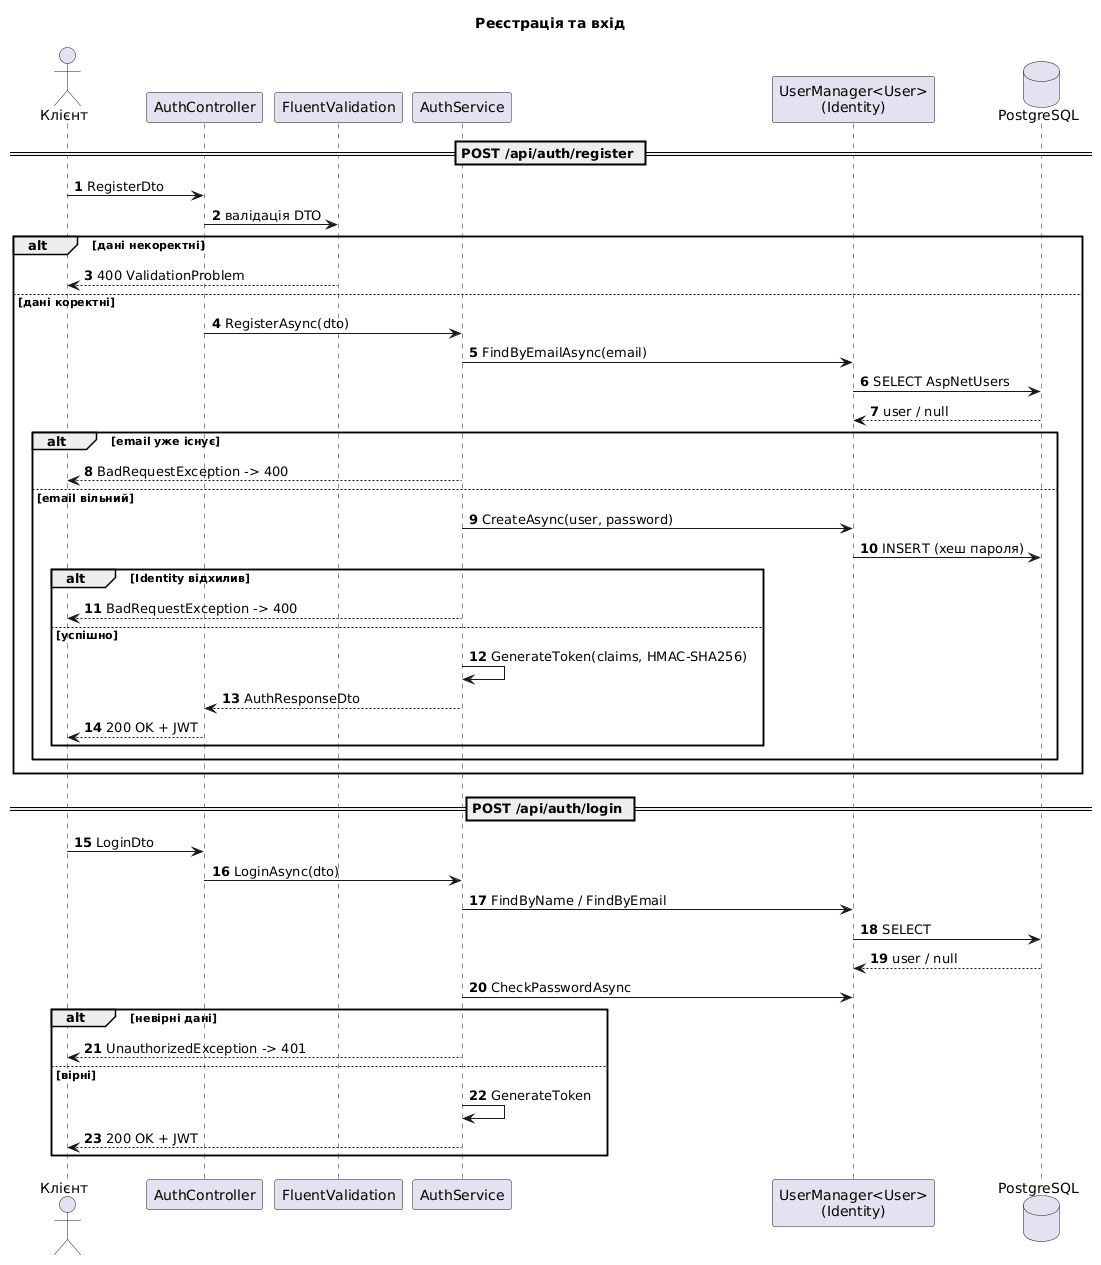

The diagram above was rendered by PlantUML. Its source (embedded in the PNG):
@startuml
title Реєстрація та вхід
autonumber
actor Клієнт as C
participant "AuthController" as AC
participant "FluentValidation" as V
participant "AuthService" as AS
participant "UserManager<User>\n(Identity)" as UM
database "PostgreSQL" as DB

== POST /api/auth/register ==
C -> AC : RegisterDto
AC -> V : валідація DTO
alt дані некоректні
  V --> C : 400 ValidationProblem
else дані коректні
  AC -> AS : RegisterAsync(dto)
  AS -> UM : FindByEmailAsync(email)
  UM -> DB : SELECT AspNetUsers
  DB --> UM : user / null
  alt email уже існує
    AS --> C : BadRequestException -> 400
  else email вільний
    AS -> UM : CreateAsync(user, password)
    UM -> DB : INSERT (хеш пароля)
    alt Identity відхилив
      AS --> C : BadRequestException -> 400
    else успішно
      AS -> AS : GenerateToken(claims, HMAC-SHA256)
      AS --> AC : AuthResponseDto
      AC --> C : 200 OK + JWT
    end
  end
end

== POST /api/auth/login ==
C -> AC : LoginDto
AC -> AS : LoginAsync(dto)
AS -> UM : FindByName / FindByEmail
UM -> DB : SELECT
DB --> UM : user / null
AS -> UM : CheckPasswordAsync
alt невірні дані
  AS --> C : UnauthorizedException -> 401
else вірні
  AS -> AS : GenerateToken
  AS --> C : 200 OK + JWT
end
@enduml